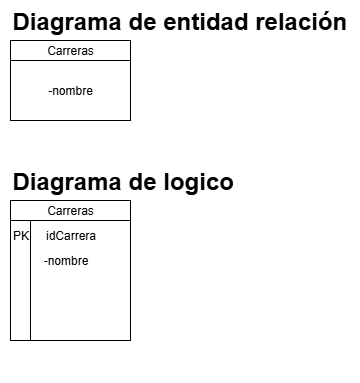

The diagram above was exported from draw.io. Its source (the exported page's mxGraphModel, read from the mxfile embedded in the PNG):
<mxGraphModel dx="719" dy="411" grid="1" gridSize="10" guides="1" tooltips="1" connect="1" arrows="1" fold="1" page="1" pageScale="1" pageWidth="2339" pageHeight="3300" math="0" shadow="0">
  <root>
    <mxCell id="0" />
    <mxCell id="1" parent="0" />
    <mxCell id="vPcOyLhV4KmRniHehEsj-1" value="&lt;h1 style=&quot;margin-top: 0px;&quot;&gt;Diagrama de entidad relación&lt;/h1&gt;" style="text;html=1;whiteSpace=wrap;overflow=hidden;rounded=0;" parent="1" vertex="1">
      <mxGeometry x="40" y="40" width="350" height="40" as="geometry" />
    </mxCell>
    <mxCell id="J_DXjVPv6Cf8M078xzfW-3" value="Carreras" style="rounded=0;whiteSpace=wrap;html=1;" vertex="1" parent="1">
      <mxGeometry x="40" y="80" width="120" height="20" as="geometry" />
    </mxCell>
    <mxCell id="J_DXjVPv6Cf8M078xzfW-4" style="edgeStyle=orthogonalEdgeStyle;rounded=0;orthogonalLoop=1;jettySize=auto;html=1;exitX=0.5;exitY=1;exitDx=0;exitDy=0;" edge="1" parent="1" source="J_DXjVPv6Cf8M078xzfW-3" target="J_DXjVPv6Cf8M078xzfW-3">
      <mxGeometry relative="1" as="geometry" />
    </mxCell>
    <mxCell id="J_DXjVPv6Cf8M078xzfW-6" value="-nombre" style="rounded=0;whiteSpace=wrap;html=1;" vertex="1" parent="1">
      <mxGeometry x="40" y="100" width="120" height="60" as="geometry" />
    </mxCell>
    <mxCell id="J_DXjVPv6Cf8M078xzfW-7" value="&lt;h1 style=&quot;margin-top: 0px;&quot;&gt;Diagrama de logico&lt;/h1&gt;" style="text;html=1;whiteSpace=wrap;overflow=hidden;rounded=0;" vertex="1" parent="1">
      <mxGeometry x="40" y="200" width="350" height="40" as="geometry" />
    </mxCell>
    <mxCell id="ALBzRbwyM4uo5EEZ-fJT-2" value="" style="shape=internalStorage;whiteSpace=wrap;html=1;backgroundOutline=1;" vertex="1" parent="1">
      <mxGeometry x="40" y="240" width="120" height="140" as="geometry" />
    </mxCell>
    <mxCell id="ALBzRbwyM4uo5EEZ-fJT-4" value="&lt;div style=&quot;text-wrap-mode: wrap;&quot;&gt;PK&lt;/div&gt;" style="text;html=1;align=center;verticalAlign=middle;resizable=0;points=[];autosize=1;strokeColor=none;fillColor=none;" vertex="1" parent="1">
      <mxGeometry x="30" y="260" width="40" height="30" as="geometry" />
    </mxCell>
    <mxCell id="ALBzRbwyM4uo5EEZ-fJT-6" value="&lt;span style=&quot;text-wrap-mode: wrap;&quot;&gt;idCarrera&lt;/span&gt;" style="text;html=1;align=center;verticalAlign=middle;resizable=0;points=[];autosize=1;strokeColor=none;fillColor=none;" vertex="1" parent="1">
      <mxGeometry x="65" y="260" width="70" height="30" as="geometry" />
    </mxCell>
    <mxCell id="ALBzRbwyM4uo5EEZ-fJT-8" value="-nombre" style="text;html=1;align=center;verticalAlign=middle;resizable=0;points=[];autosize=1;strokeColor=none;fillColor=none;" vertex="1" parent="1">
      <mxGeometry x="60" y="285" width="70" height="30" as="geometry" />
    </mxCell>
    <mxCell id="ALBzRbwyM4uo5EEZ-fJT-11" value="Carreras" style="rounded=0;whiteSpace=wrap;html=1;" vertex="1" parent="1">
      <mxGeometry x="40" y="240" width="120" height="20" as="geometry" />
    </mxCell>
    <mxCell id="ALBzRbwyM4uo5EEZ-fJT-13" value="" style="endArrow=none;dashed=1;html=1;dashPattern=1 3;strokeWidth=2;rounded=0;" edge="1" parent="1">
      <mxGeometry width="50" height="50" relative="1" as="geometry">
        <mxPoint x="60" y="420" as="sourcePoint" />
        <mxPoint x="60" y="420" as="targetPoint" />
      </mxGeometry>
    </mxCell>
  </root>
</mxGraphModel>